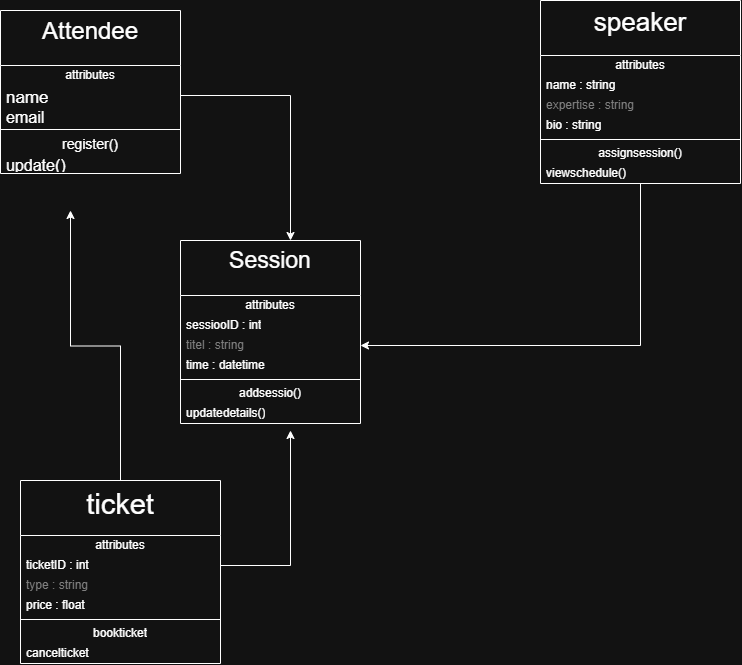

The diagram above was exported from draw.io. Its source (the exported page's mxGraphModel, read from the mxfile embedded in the PNG):
<mxGraphModel dx="1030" dy="658" grid="1" gridSize="10" guides="1" tooltips="1" connect="1" arrows="1" fold="1" page="1" pageScale="1" pageWidth="850" pageHeight="1100" math="0" shadow="0">
  <root>
    <mxCell id="0" />
    <mxCell id="1" parent="0" />
    <mxCell id="4Q17d_LVRU7SI_Jz_8vR-18" parent="1" style="swimlane;fontStyle=0;align=center;verticalAlign=top;childLayout=stackLayout;horizontal=1;startSize=55;horizontalStack=0;resizeParent=1;resizeParentMax=0;resizeLast=0;collapsible=0;marginBottom=0;html=1;whiteSpace=wrap;" value="&lt;font style=&quot;font-size: 24px;&quot;&gt;Attendee&lt;/font&gt;" vertex="1">
      <mxGeometry height="163" width="180" x="30" y="50" as="geometry" />
    </mxCell>
    <mxCell id="4Q17d_LVRU7SI_Jz_8vR-19" parent="4Q17d_LVRU7SI_Jz_8vR-18" style="text;html=1;strokeColor=none;fillColor=none;align=center;verticalAlign=middle;spacingLeft=4;spacingRight=4;overflow=hidden;rotatable=0;points=[[0,0.5],[1,0.5]];portConstraint=eastwest;whiteSpace=wrap;" value="attributes" vertex="1">
      <mxGeometry height="20" width="180" y="55" as="geometry" />
    </mxCell>
    <mxCell id="4Q17d_LVRU7SI_Jz_8vR-35" edge="1" parent="4Q17d_LVRU7SI_Jz_8vR-18" source="4Q17d_LVRU7SI_Jz_8vR-34" style="edgeStyle=orthogonalEdgeStyle;rounded=0;orthogonalLoop=1;jettySize=auto;html=1;">
      <mxGeometry relative="1" as="geometry">
        <mxPoint x="290" y="230" as="targetPoint" />
      </mxGeometry>
    </mxCell>
    <mxCell id="4Q17d_LVRU7SI_Jz_8vR-34" parent="4Q17d_LVRU7SI_Jz_8vR-18" style="text;html=1;strokeColor=none;fillColor=none;align=left;verticalAlign=middle;spacingLeft=4;spacingRight=4;overflow=hidden;rotatable=0;points=[[0,0.5],[1,0.5]];portConstraint=eastwest;whiteSpace=wrap;" value="&lt;font style=&quot;font-size: 17px;&quot;&gt;name&lt;/font&gt;" vertex="1">
      <mxGeometry height="20" width="180" y="75" as="geometry" />
    </mxCell>
    <mxCell id="4Q17d_LVRU7SI_Jz_8vR-22" parent="4Q17d_LVRU7SI_Jz_8vR-18" style="text;html=1;strokeColor=none;fillColor=none;align=left;verticalAlign=middle;spacingLeft=4;spacingRight=4;overflow=hidden;rotatable=0;points=[[0,0.5],[1,0.5]];portConstraint=eastwest;whiteSpace=wrap;" value="&lt;font style=&quot;font-size: 16px;&quot;&gt;email&lt;/font&gt;" vertex="1">
      <mxGeometry height="20" width="180" y="95" as="geometry" />
    </mxCell>
    <mxCell id="4Q17d_LVRU7SI_Jz_8vR-23" parent="4Q17d_LVRU7SI_Jz_8vR-18" style="line;strokeWidth=1;fillColor=none;align=left;verticalAlign=middle;spacingTop=-1;spacingLeft=3;spacingRight=3;rotatable=0;labelPosition=right;points=[];portConstraint=eastwest;" value="" vertex="1">
      <mxGeometry height="8" width="180" y="115" as="geometry" />
    </mxCell>
    <mxCell id="4Q17d_LVRU7SI_Jz_8vR-24" parent="4Q17d_LVRU7SI_Jz_8vR-18" style="text;html=1;strokeColor=none;fillColor=none;align=center;verticalAlign=middle;spacingLeft=4;spacingRight=4;overflow=hidden;rotatable=0;points=[[0,0.5],[1,0.5]];portConstraint=eastwest;whiteSpace=wrap;" value="&lt;font style=&quot;font-size: 14px;&quot;&gt;register()&lt;/font&gt;" vertex="1">
      <mxGeometry height="20" width="180" y="123" as="geometry" />
    </mxCell>
    <mxCell id="4Q17d_LVRU7SI_Jz_8vR-25" parent="4Q17d_LVRU7SI_Jz_8vR-18" style="text;html=1;strokeColor=none;fillColor=none;align=left;verticalAlign=middle;spacingLeft=4;spacingRight=4;overflow=hidden;rotatable=0;points=[[0,0.5],[1,0.5]];portConstraint=eastwest;whiteSpace=wrap;" value="&lt;font style=&quot;font-size: 16px;&quot;&gt;update()&lt;/font&gt;" vertex="1">
      <mxGeometry height="20" width="180" y="143" as="geometry" />
    </mxCell>
    <mxCell id="4Q17d_LVRU7SI_Jz_8vR-44" parent="1" style="swimlane;fontStyle=0;align=center;verticalAlign=top;childLayout=stackLayout;horizontal=1;startSize=55;horizontalStack=0;resizeParent=1;resizeParentMax=0;resizeLast=0;collapsible=0;marginBottom=0;html=1;whiteSpace=wrap;" value="&lt;font style=&quot;font-size: 23px;&quot;&gt;Session&lt;/font&gt;" vertex="1">
      <mxGeometry height="183" width="180" x="210" y="280" as="geometry" />
    </mxCell>
    <mxCell id="4Q17d_LVRU7SI_Jz_8vR-45" parent="4Q17d_LVRU7SI_Jz_8vR-44" style="text;html=1;strokeColor=none;fillColor=none;align=center;verticalAlign=middle;spacingLeft=4;spacingRight=4;overflow=hidden;rotatable=0;points=[[0,0.5],[1,0.5]];portConstraint=eastwest;whiteSpace=wrap;" value="attributes" vertex="1">
      <mxGeometry height="20" width="180" y="55" as="geometry" />
    </mxCell>
    <mxCell id="4Q17d_LVRU7SI_Jz_8vR-46" parent="4Q17d_LVRU7SI_Jz_8vR-44" style="text;html=1;strokeColor=none;fillColor=none;align=left;verticalAlign=middle;spacingLeft=4;spacingRight=4;overflow=hidden;rotatable=0;points=[[0,0.5],[1,0.5]];portConstraint=eastwest;whiteSpace=wrap;" value="sessiooID : int" vertex="1">
      <mxGeometry height="20" width="180" y="75" as="geometry" />
    </mxCell>
    <mxCell id="4Q17d_LVRU7SI_Jz_8vR-47" parent="4Q17d_LVRU7SI_Jz_8vR-44" style="text;html=1;strokeColor=none;fillColor=none;align=left;verticalAlign=middle;spacingLeft=4;spacingRight=4;overflow=hidden;rotatable=0;points=[[0,0.5],[1,0.5]];portConstraint=eastwest;fontColor=#808080;whiteSpace=wrap;" value="titel : string" vertex="1">
      <mxGeometry height="20" width="180" y="95" as="geometry" />
    </mxCell>
    <mxCell id="4Q17d_LVRU7SI_Jz_8vR-48" parent="4Q17d_LVRU7SI_Jz_8vR-44" style="text;html=1;strokeColor=none;fillColor=none;align=left;verticalAlign=middle;spacingLeft=4;spacingRight=4;overflow=hidden;rotatable=0;points=[[0,0.5],[1,0.5]];portConstraint=eastwest;whiteSpace=wrap;" value="time : datetime" vertex="1">
      <mxGeometry height="20" width="180" y="115" as="geometry" />
    </mxCell>
    <mxCell id="4Q17d_LVRU7SI_Jz_8vR-49" parent="4Q17d_LVRU7SI_Jz_8vR-44" style="line;strokeWidth=1;fillColor=none;align=left;verticalAlign=middle;spacingTop=-1;spacingLeft=3;spacingRight=3;rotatable=0;labelPosition=right;points=[];portConstraint=eastwest;" value="" vertex="1">
      <mxGeometry height="8" width="180" y="135" as="geometry" />
    </mxCell>
    <mxCell id="4Q17d_LVRU7SI_Jz_8vR-50" parent="4Q17d_LVRU7SI_Jz_8vR-44" style="text;html=1;strokeColor=none;fillColor=none;align=center;verticalAlign=middle;spacingLeft=4;spacingRight=4;overflow=hidden;rotatable=0;points=[[0,0.5],[1,0.5]];portConstraint=eastwest;whiteSpace=wrap;" value="addsessio()" vertex="1">
      <mxGeometry height="20" width="180" y="143" as="geometry" />
    </mxCell>
    <mxCell id="4Q17d_LVRU7SI_Jz_8vR-51" parent="4Q17d_LVRU7SI_Jz_8vR-44" style="text;html=1;strokeColor=none;fillColor=none;align=left;verticalAlign=middle;spacingLeft=4;spacingRight=4;overflow=hidden;rotatable=0;points=[[0,0.5],[1,0.5]];portConstraint=eastwest;whiteSpace=wrap;" value="updatedetails()" vertex="1">
      <mxGeometry height="20" width="180" y="163" as="geometry" />
    </mxCell>
    <mxCell id="4Q17d_LVRU7SI_Jz_8vR-60" edge="1" parent="1" source="4Q17d_LVRU7SI_Jz_8vR-52" style="edgeStyle=orthogonalEdgeStyle;rounded=0;orthogonalLoop=1;jettySize=auto;html=1;entryX=1;entryY=0.5;entryDx=0;entryDy=0;" target="4Q17d_LVRU7SI_Jz_8vR-47">
      <mxGeometry relative="1" as="geometry" />
    </mxCell>
    <mxCell id="4Q17d_LVRU7SI_Jz_8vR-52" parent="1" style="swimlane;fontStyle=0;align=center;verticalAlign=top;childLayout=stackLayout;horizontal=1;startSize=55;horizontalStack=0;resizeParent=1;resizeParentMax=0;resizeLast=0;collapsible=0;marginBottom=0;html=1;whiteSpace=wrap;" value="&lt;font style=&quot;font-size: 26px;&quot;&gt;speaker&lt;/font&gt;" vertex="1">
      <mxGeometry height="183" width="200" x="570" y="40" as="geometry" />
    </mxCell>
    <mxCell id="4Q17d_LVRU7SI_Jz_8vR-53" parent="4Q17d_LVRU7SI_Jz_8vR-52" style="text;html=1;strokeColor=none;fillColor=none;align=center;verticalAlign=middle;spacingLeft=4;spacingRight=4;overflow=hidden;rotatable=0;points=[[0,0.5],[1,0.5]];portConstraint=eastwest;whiteSpace=wrap;" value="attributes" vertex="1">
      <mxGeometry height="20" width="200" y="55" as="geometry" />
    </mxCell>
    <mxCell id="4Q17d_LVRU7SI_Jz_8vR-54" parent="4Q17d_LVRU7SI_Jz_8vR-52" style="text;html=1;strokeColor=none;fillColor=none;align=left;verticalAlign=middle;spacingLeft=4;spacingRight=4;overflow=hidden;rotatable=0;points=[[0,0.5],[1,0.5]];portConstraint=eastwest;whiteSpace=wrap;" value="name : string" vertex="1">
      <mxGeometry height="20" width="200" y="75" as="geometry" />
    </mxCell>
    <mxCell id="4Q17d_LVRU7SI_Jz_8vR-55" parent="4Q17d_LVRU7SI_Jz_8vR-52" style="text;html=1;strokeColor=none;fillColor=none;align=left;verticalAlign=middle;spacingLeft=4;spacingRight=4;overflow=hidden;rotatable=0;points=[[0,0.5],[1,0.5]];portConstraint=eastwest;fontColor=#808080;whiteSpace=wrap;" value="expertise : string" vertex="1">
      <mxGeometry height="20" width="200" y="95" as="geometry" />
    </mxCell>
    <mxCell id="4Q17d_LVRU7SI_Jz_8vR-56" parent="4Q17d_LVRU7SI_Jz_8vR-52" style="text;html=1;strokeColor=none;fillColor=none;align=left;verticalAlign=middle;spacingLeft=4;spacingRight=4;overflow=hidden;rotatable=0;points=[[0,0.5],[1,0.5]];portConstraint=eastwest;whiteSpace=wrap;" value="bio : string" vertex="1">
      <mxGeometry height="20" width="200" y="115" as="geometry" />
    </mxCell>
    <mxCell id="4Q17d_LVRU7SI_Jz_8vR-57" parent="4Q17d_LVRU7SI_Jz_8vR-52" style="line;strokeWidth=1;fillColor=none;align=left;verticalAlign=middle;spacingTop=-1;spacingLeft=3;spacingRight=3;rotatable=0;labelPosition=right;points=[];portConstraint=eastwest;" value="" vertex="1">
      <mxGeometry height="8" width="200" y="135" as="geometry" />
    </mxCell>
    <mxCell id="4Q17d_LVRU7SI_Jz_8vR-58" parent="4Q17d_LVRU7SI_Jz_8vR-52" style="text;html=1;strokeColor=none;fillColor=none;align=center;verticalAlign=middle;spacingLeft=4;spacingRight=4;overflow=hidden;rotatable=0;points=[[0,0.5],[1,0.5]];portConstraint=eastwest;whiteSpace=wrap;" value="assignsession()" vertex="1">
      <mxGeometry height="20" width="200" y="143" as="geometry" />
    </mxCell>
    <mxCell id="4Q17d_LVRU7SI_Jz_8vR-59" parent="4Q17d_LVRU7SI_Jz_8vR-52" style="text;html=1;strokeColor=none;fillColor=none;align=left;verticalAlign=middle;spacingLeft=4;spacingRight=4;overflow=hidden;rotatable=0;points=[[0,0.5],[1,0.5]];portConstraint=eastwest;whiteSpace=wrap;" value="viewschedule()" vertex="1">
      <mxGeometry height="20" width="200" y="163" as="geometry" />
    </mxCell>
    <mxCell id="4Q17d_LVRU7SI_Jz_8vR-69" edge="1" parent="1" source="4Q17d_LVRU7SI_Jz_8vR-61" style="edgeStyle=orthogonalEdgeStyle;rounded=0;orthogonalLoop=1;jettySize=auto;html=1;exitX=0.5;exitY=0;exitDx=0;exitDy=0;">
      <mxGeometry relative="1" as="geometry">
        <mxPoint x="100" y="250" as="targetPoint" />
      </mxGeometry>
    </mxCell>
    <mxCell id="4Q17d_LVRU7SI_Jz_8vR-61" parent="1" style="swimlane;fontStyle=0;align=center;verticalAlign=top;childLayout=stackLayout;horizontal=1;startSize=55;horizontalStack=0;resizeParent=1;resizeParentMax=0;resizeLast=0;collapsible=0;marginBottom=0;html=1;whiteSpace=wrap;" value="&lt;font style=&quot;font-size: 29px;&quot;&gt;ticket&lt;/font&gt;" vertex="1">
      <mxGeometry height="183" width="200" x="50" y="520" as="geometry" />
    </mxCell>
    <mxCell id="4Q17d_LVRU7SI_Jz_8vR-62" parent="4Q17d_LVRU7SI_Jz_8vR-61" style="text;html=1;strokeColor=none;fillColor=none;align=center;verticalAlign=middle;spacingLeft=4;spacingRight=4;overflow=hidden;rotatable=0;points=[[0,0.5],[1,0.5]];portConstraint=eastwest;whiteSpace=wrap;" value="attributes" vertex="1">
      <mxGeometry height="20" width="200" y="55" as="geometry" />
    </mxCell>
    <mxCell id="4Q17d_LVRU7SI_Jz_8vR-70" edge="1" parent="4Q17d_LVRU7SI_Jz_8vR-61" source="4Q17d_LVRU7SI_Jz_8vR-63" style="edgeStyle=orthogonalEdgeStyle;rounded=0;orthogonalLoop=1;jettySize=auto;html=1;">
      <mxGeometry relative="1" as="geometry">
        <mxPoint x="270" y="-50" as="targetPoint" />
      </mxGeometry>
    </mxCell>
    <mxCell id="4Q17d_LVRU7SI_Jz_8vR-63" parent="4Q17d_LVRU7SI_Jz_8vR-61" style="text;html=1;strokeColor=none;fillColor=none;align=left;verticalAlign=middle;spacingLeft=4;spacingRight=4;overflow=hidden;rotatable=0;points=[[0,0.5],[1,0.5]];portConstraint=eastwest;whiteSpace=wrap;" value="ticketID : int" vertex="1">
      <mxGeometry height="20" width="200" y="75" as="geometry" />
    </mxCell>
    <mxCell id="4Q17d_LVRU7SI_Jz_8vR-64" parent="4Q17d_LVRU7SI_Jz_8vR-61" style="text;html=1;strokeColor=none;fillColor=none;align=left;verticalAlign=middle;spacingLeft=4;spacingRight=4;overflow=hidden;rotatable=0;points=[[0,0.5],[1,0.5]];portConstraint=eastwest;fontColor=#808080;whiteSpace=wrap;" value="type : string" vertex="1">
      <mxGeometry height="20" width="200" y="95" as="geometry" />
    </mxCell>
    <mxCell id="4Q17d_LVRU7SI_Jz_8vR-65" parent="4Q17d_LVRU7SI_Jz_8vR-61" style="text;html=1;strokeColor=none;fillColor=none;align=left;verticalAlign=middle;spacingLeft=4;spacingRight=4;overflow=hidden;rotatable=0;points=[[0,0.5],[1,0.5]];portConstraint=eastwest;whiteSpace=wrap;" value="price : float" vertex="1">
      <mxGeometry height="20" width="200" y="115" as="geometry" />
    </mxCell>
    <mxCell id="4Q17d_LVRU7SI_Jz_8vR-66" parent="4Q17d_LVRU7SI_Jz_8vR-61" style="line;strokeWidth=1;fillColor=none;align=left;verticalAlign=middle;spacingTop=-1;spacingLeft=3;spacingRight=3;rotatable=0;labelPosition=right;points=[];portConstraint=eastwest;" value="" vertex="1">
      <mxGeometry height="8" width="200" y="135" as="geometry" />
    </mxCell>
    <mxCell id="4Q17d_LVRU7SI_Jz_8vR-67" parent="4Q17d_LVRU7SI_Jz_8vR-61" style="text;html=1;strokeColor=none;fillColor=none;align=center;verticalAlign=middle;spacingLeft=4;spacingRight=4;overflow=hidden;rotatable=0;points=[[0,0.5],[1,0.5]];portConstraint=eastwest;whiteSpace=wrap;" value="bookticket" vertex="1">
      <mxGeometry height="20" width="200" y="143" as="geometry" />
    </mxCell>
    <mxCell id="4Q17d_LVRU7SI_Jz_8vR-68" parent="4Q17d_LVRU7SI_Jz_8vR-61" style="text;html=1;strokeColor=none;fillColor=none;align=left;verticalAlign=middle;spacingLeft=4;spacingRight=4;overflow=hidden;rotatable=0;points=[[0,0.5],[1,0.5]];portConstraint=eastwest;whiteSpace=wrap;" value="cancelticket" vertex="1">
      <mxGeometry height="20" width="200" y="163" as="geometry" />
    </mxCell>
  </root>
</mxGraphModel>